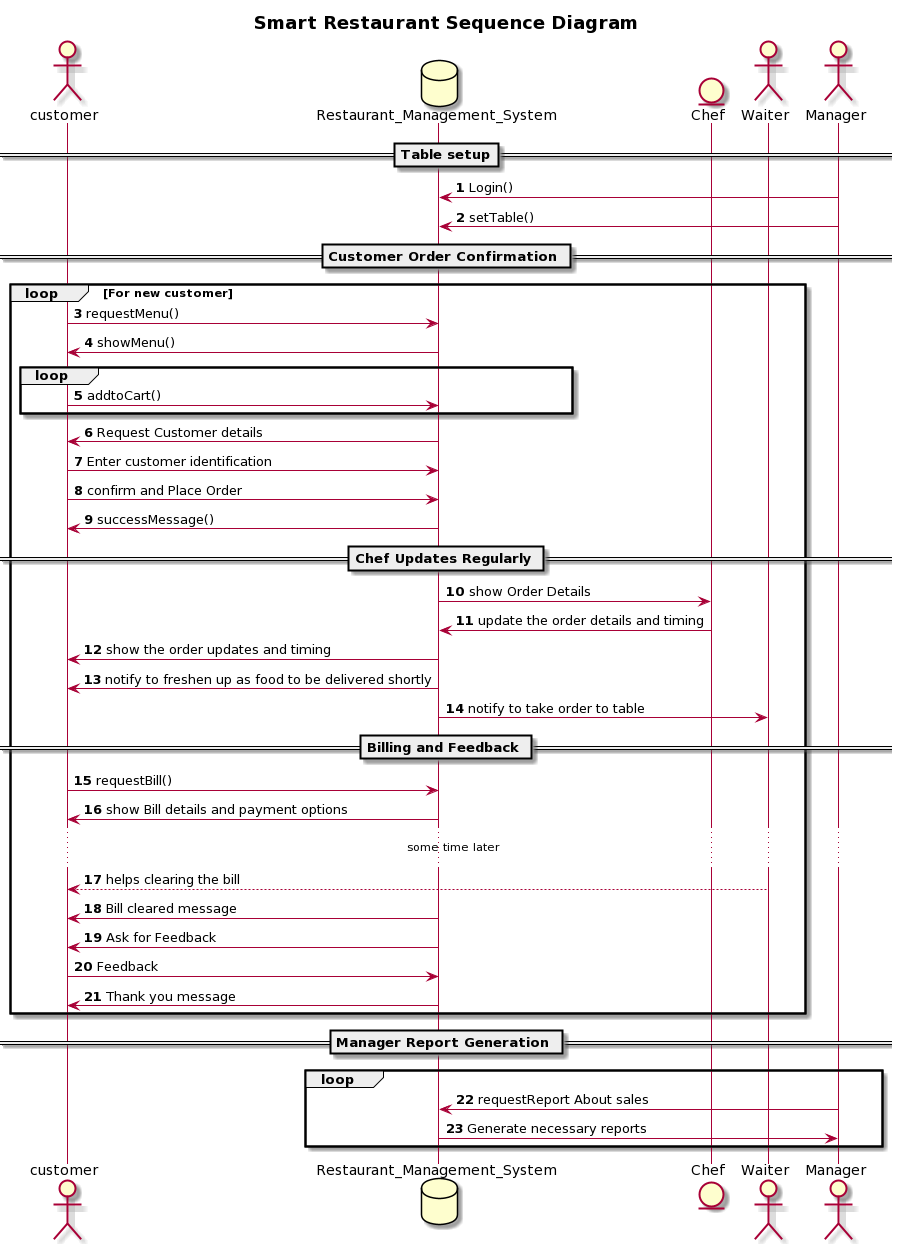

The diagram above was rendered by PlantUML. Its source (embedded in the PNG):
@startuml
title **Smart Restaurant Sequence Diagram**
	actor customer
	database Restaurant_Management_System as RMS
	entity Chef
	actor Waiter
	actor Manager

	autonumber
    == Table setup==
	Manager -> RMS : Login()
	Manager -> RMS : setTable()

	== Customer Order Confirmation == 
	loop  For new customer
		customer -> RMS : requestMenu()
		RMS -> customer : showMenu()
		loop
			customer -> RMS  : addtoCart()
		end
		' put above line in loop box
		RMS -> customer : Request Customer details
		customer -> RMS : Enter customer identification
		customer -> RMS : confirm and Place Order
		RMS -> customer : successMessage()

		== Chef Updates Regularly ==
		RMS -> Chef : show Order Details
		Chef -> RMS : update the order details and timing
		RMS -> customer : show the order updates and timing
		RMS -> customer : notify to freshen up as food to be delivered shortly
		RMS -> Waiter : notify to take order to table

		== Billing and Feedback ==
		customer -> RMS : requestBill()	
		RMS -> customer : show Bill details and payment options
		...some time later...

		Waiter --> customer : helps clearing the bill
		RMS -> customer : Bill cleared message
		RMS -> customer : Ask for Feedback
		customer -> RMS : Feedback
		RMS -> customer : Thank you message
	end
	== Manager Report Generation ==
	loop
		Manager -> RMS : requestReport About sales
		RMS -> Manager : Generate necessary reports
	end
@enduml